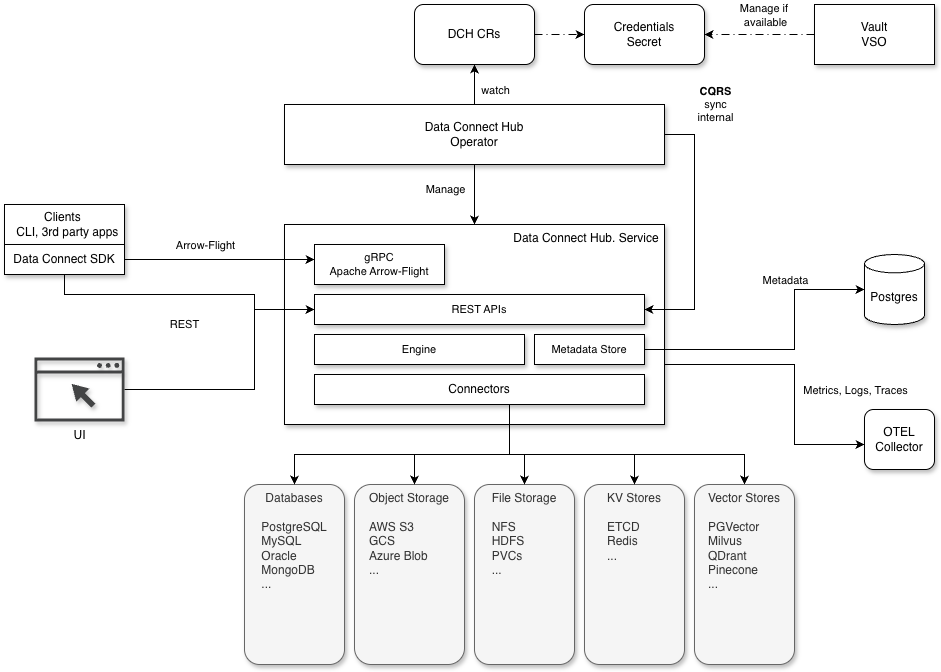

The diagram above was exported from draw.io. Its source (the exported page's mxGraphModel, read from the mxfile embedded in the PNG):
<mxGraphModel dx="1856" dy="1759" grid="1" gridSize="10" guides="1" tooltips="1" connect="1" arrows="1" fold="1" page="1" pageScale="1" pageWidth="850" pageHeight="1100" math="0" shadow="0">
  <root>
    <mxCell id="0" />
    <mxCell id="1" parent="0" />
    <mxCell id="5suN2eJPW0K4wxkE9zj5-6" parent="1" style="rounded=1;whiteSpace=wrap;html=1;verticalAlign=top;fillColor=#f5f5f5;fontColor=#333333;strokeColor=#666666;shadow=1;" value="Databases&lt;div&gt;&lt;br&gt;&lt;/div&gt;&lt;div style=&quot;text-align: left;&quot;&gt;PostgreSQL&lt;/div&gt;&lt;div style=&quot;text-align: left;&quot;&gt;MySQL&lt;/div&gt;&lt;div style=&quot;text-align: left;&quot;&gt;Oracle&lt;/div&gt;&lt;div style=&quot;text-align: left;&quot;&gt;MongoDB&lt;/div&gt;&lt;div style=&quot;text-align: left;&quot;&gt;...&lt;/div&gt;" vertex="1">
      <mxGeometry height="180" width="100" x="100" y="440" as="geometry" />
    </mxCell>
    <mxCell id="5suN2eJPW0K4wxkE9zj5-7" parent="1" style="rounded=1;whiteSpace=wrap;html=1;verticalAlign=top;fillColor=#f5f5f5;fontColor=#333333;strokeColor=#666666;shadow=1;" value="Object Storage&lt;div&gt;&lt;br&gt;&lt;/div&gt;&lt;div&gt;&lt;div style=&quot;text-align: left;&quot;&gt;AWS S3&lt;/div&gt;&lt;div style=&quot;text-align: left;&quot;&gt;GCS&amp;nbsp;&lt;/div&gt;&lt;div style=&quot;text-align: left;&quot;&gt;Azure Blob&lt;/div&gt;&lt;/div&gt;&lt;div style=&quot;text-align: left;&quot;&gt;...&lt;/div&gt;" vertex="1">
      <mxGeometry height="180" width="110" x="210" y="440" as="geometry" />
    </mxCell>
    <mxCell id="5suN2eJPW0K4wxkE9zj5-8" parent="1" style="rounded=1;whiteSpace=wrap;html=1;verticalAlign=top;fillColor=#f5f5f5;fontColor=#333333;strokeColor=#666666;shadow=1;" value="File Storage&lt;div&gt;&lt;br&gt;&lt;/div&gt;&lt;div style=&quot;text-align: left;&quot;&gt;NFS&lt;/div&gt;&lt;div style=&quot;text-align: left;&quot;&gt;HDFS&lt;/div&gt;&lt;div style=&quot;text-align: left;&quot;&gt;PVCs&lt;/div&gt;&lt;div style=&quot;text-align: left;&quot;&gt;...&lt;/div&gt;" vertex="1">
      <mxGeometry height="180" width="100" x="330" y="440" as="geometry" />
    </mxCell>
    <mxCell id="5suN2eJPW0K4wxkE9zj5-9" parent="1" style="rounded=1;whiteSpace=wrap;html=1;verticalAlign=top;fillColor=#f5f5f5;fontColor=#333333;strokeColor=#666666;shadow=1;" value="KV Stores&lt;div&gt;&lt;br&gt;&lt;/div&gt;&lt;div style=&quot;text-align: left;&quot;&gt;ETCD&lt;/div&gt;&lt;div style=&quot;text-align: left;&quot;&gt;Redis&lt;/div&gt;&lt;div style=&quot;text-align: left;&quot;&gt;...&lt;/div&gt;" vertex="1">
      <mxGeometry height="180" width="100" x="440" y="440" as="geometry" />
    </mxCell>
    <mxCell id="5suN2eJPW0K4wxkE9zj5-43" edge="1" parent="1" source="5suN2eJPW0K4wxkE9zj5-10" style="edgeStyle=orthogonalEdgeStyle;rounded=0;orthogonalLoop=1;jettySize=auto;html=1;" target="5suN2eJPW0K4wxkE9zj5-42">
      <mxGeometry relative="1" as="geometry">
        <Array as="points">
          <mxPoint x="650" y="320" />
          <mxPoint x="650" y="400" />
        </Array>
      </mxGeometry>
    </mxCell>
    <mxCell id="5suN2eJPW0K4wxkE9zj5-44" connectable="0" parent="5suN2eJPW0K4wxkE9zj5-43" style="edgeLabel;html=1;align=center;verticalAlign=middle;resizable=0;points=[];" value="Metrics, Logs, Traces" vertex="1">
      <mxGeometry relative="1" x="0.0404" y="-1" as="geometry">
        <mxPoint x="61" y="9" as="offset" />
      </mxGeometry>
    </mxCell>
    <mxCell id="5suN2eJPW0K4wxkE9zj5-10" parent="1" style="rounded=0;whiteSpace=wrap;html=1;verticalAlign=top;align=right;shadow=1;" value="Data Connect Hub. Service&amp;nbsp;" vertex="1">
      <mxGeometry height="200" width="380" x="140" y="180" as="geometry" />
    </mxCell>
    <mxCell id="5suN2eJPW0K4wxkE9zj5-11" parent="1" style="shape=cylinder3;whiteSpace=wrap;html=1;boundedLbl=1;backgroundOutline=1;size=9.17391304347828;shadow=1;" value="Postgres" vertex="1">
      <mxGeometry height="70" width="60" x="720" y="210" as="geometry" />
    </mxCell>
    <mxCell id="5suN2eJPW0K4wxkE9zj5-16" edge="1" parent="1" source="5suN2eJPW0K4wxkE9zj5-15" style="edgeStyle=orthogonalEdgeStyle;rounded=0;orthogonalLoop=1;jettySize=auto;html=1;" target="5suN2eJPW0K4wxkE9zj5-6">
      <mxGeometry relative="1" as="geometry">
        <Array as="points">
          <mxPoint x="365" y="410" />
          <mxPoint x="150" y="410" />
        </Array>
      </mxGeometry>
    </mxCell>
    <mxCell id="5suN2eJPW0K4wxkE9zj5-17" edge="1" parent="1" source="5suN2eJPW0K4wxkE9zj5-15" style="edgeStyle=orthogonalEdgeStyle;rounded=0;orthogonalLoop=1;jettySize=auto;html=1;" target="5suN2eJPW0K4wxkE9zj5-7">
      <mxGeometry relative="1" as="geometry">
        <Array as="points">
          <mxPoint x="365" y="410" />
          <mxPoint x="270" y="410" />
        </Array>
      </mxGeometry>
    </mxCell>
    <mxCell id="5suN2eJPW0K4wxkE9zj5-18" edge="1" parent="1" source="5suN2eJPW0K4wxkE9zj5-15" style="edgeStyle=orthogonalEdgeStyle;rounded=0;orthogonalLoop=1;jettySize=auto;html=1;" target="5suN2eJPW0K4wxkE9zj5-8">
      <mxGeometry relative="1" as="geometry">
        <Array as="points">
          <mxPoint x="365" y="410" />
          <mxPoint x="380" y="410" />
        </Array>
      </mxGeometry>
    </mxCell>
    <mxCell id="5suN2eJPW0K4wxkE9zj5-19" edge="1" parent="1" source="5suN2eJPW0K4wxkE9zj5-15" style="edgeStyle=orthogonalEdgeStyle;rounded=0;orthogonalLoop=1;jettySize=auto;html=1;" target="5suN2eJPW0K4wxkE9zj5-9">
      <mxGeometry relative="1" as="geometry">
        <Array as="points">
          <mxPoint x="365" y="410" />
          <mxPoint x="490" y="410" />
        </Array>
        <mxPoint x="360.0000000000001" y="360" as="sourcePoint" />
        <mxPoint x="505.0000000000001" y="420" as="targetPoint" />
      </mxGeometry>
    </mxCell>
    <mxCell id="5suN2eJPW0K4wxkE9zj5-38" edge="1" parent="1" source="5suN2eJPW0K4wxkE9zj5-15" style="edgeStyle=orthogonalEdgeStyle;rounded=0;orthogonalLoop=1;jettySize=auto;html=1;" target="5suN2eJPW0K4wxkE9zj5-37">
      <mxGeometry relative="1" as="geometry">
        <Array as="points">
          <mxPoint x="365" y="410" />
          <mxPoint x="600" y="410" />
        </Array>
      </mxGeometry>
    </mxCell>
    <mxCell id="5suN2eJPW0K4wxkE9zj5-20" parent="1" style="rounded=0;whiteSpace=wrap;html=1;fontSize=11;shadow=1;" value="REST APIs" vertex="1">
      <mxGeometry height="30" width="330" x="170" y="250" as="geometry" />
    </mxCell>
    <mxCell id="5suN2eJPW0K4wxkE9zj5-21" parent="1" style="rounded=0;whiteSpace=wrap;html=1;fontSize=11;shadow=1;" value="gRPC&lt;div&gt;Apache Arrow-Flight&lt;/div&gt;" vertex="1">
      <mxGeometry height="40" width="130" x="170" y="200" as="geometry" />
    </mxCell>
    <mxCell id="aAh8RoDh7SeloSwgbuNI-4" edge="1" parent="1" source="5suN2eJPW0K4wxkE9zj5-24" style="edgeStyle=orthogonalEdgeStyle;rounded=0;orthogonalLoop=1;jettySize=auto;html=1;" target="5suN2eJPW0K4wxkE9zj5-21">
      <mxGeometry relative="1" as="geometry">
        <Array as="points">
          <mxPoint x="-80" y="215" />
        </Array>
      </mxGeometry>
    </mxCell>
    <mxCell id="aAh8RoDh7SeloSwgbuNI-5" connectable="0" parent="aAh8RoDh7SeloSwgbuNI-4" style="edgeLabel;html=1;align=center;verticalAlign=middle;resizable=0;points=[];" value="Arrow-Flight" vertex="1">
      <mxGeometry relative="1" x="-0.2" as="geometry">
        <mxPoint x="4" y="-15" as="offset" />
      </mxGeometry>
    </mxCell>
    <mxCell id="5suN2eJPW0K4wxkE9zj5-23" parent="1" style="rounded=0;whiteSpace=wrap;html=1;shadow=1;" value="Clients&amp;nbsp;&lt;div&gt;&amp;nbsp; CLI, 3rd party apps&lt;/div&gt;" vertex="1">
      <mxGeometry height="40" width="120" x="-140" y="160" as="geometry" />
    </mxCell>
    <mxCell id="5suN2eJPW0K4wxkE9zj5-26" edge="1" parent="1" source="5suN2eJPW0K4wxkE9zj5-24" style="edgeStyle=orthogonalEdgeStyle;rounded=0;orthogonalLoop=1;jettySize=auto;html=1;" target="5suN2eJPW0K4wxkE9zj5-20">
      <mxGeometry relative="1" as="geometry">
        <Array as="points">
          <mxPoint x="-80" y="250" />
          <mxPoint x="110" y="250" />
          <mxPoint x="110" y="265" />
        </Array>
      </mxGeometry>
    </mxCell>
    <mxCell id="5suN2eJPW0K4wxkE9zj5-28" connectable="0" parent="5suN2eJPW0K4wxkE9zj5-26" style="edgeLabel;html=1;align=center;verticalAlign=middle;resizable=0;points=[];" value="REST" vertex="1">
      <mxGeometry relative="1" x="0.1875" as="geometry">
        <mxPoint x="-30" y="29" as="offset" />
      </mxGeometry>
    </mxCell>
    <mxCell id="5suN2eJPW0K4wxkE9zj5-24" parent="1" style="rounded=0;whiteSpace=wrap;html=1;shadow=1;" value="Data Connect SDK" vertex="1">
      <mxGeometry height="30" width="120" x="-140" y="200" as="geometry" />
    </mxCell>
    <mxCell id="5suN2eJPW0K4wxkE9zj5-29" parent="1" style="rounded=0;whiteSpace=wrap;html=1;fontSize=11;shadow=1;" value="Engine" vertex="1">
      <mxGeometry height="30" width="210" x="170" y="290" as="geometry" />
    </mxCell>
    <mxCell id="5suN2eJPW0K4wxkE9zj5-37" parent="1" style="rounded=1;whiteSpace=wrap;html=1;verticalAlign=top;fillColor=#f5f5f5;fontColor=#333333;strokeColor=#666666;shadow=1;" value="Vector Stores&lt;div&gt;&lt;br&gt;&lt;/div&gt;&lt;div style=&quot;text-align: left;&quot;&gt;PGVector&lt;/div&gt;&lt;div style=&quot;text-align: left;&quot;&gt;Milvus&lt;/div&gt;&lt;div style=&quot;text-align: left;&quot;&gt;QDrant&lt;/div&gt;&lt;div style=&quot;text-align: left;&quot;&gt;Pinecone&lt;/div&gt;&lt;div style=&quot;text-align: left;&quot;&gt;...&lt;/div&gt;" vertex="1">
      <mxGeometry height="180" width="100" x="550" y="440" as="geometry" />
    </mxCell>
    <mxCell id="5suN2eJPW0K4wxkE9zj5-15" parent="1" style="rounded=0;whiteSpace=wrap;html=1;shadow=1;" value="Connectors" vertex="1">
      <mxGeometry height="30" width="330" x="170" y="330" as="geometry" />
    </mxCell>
    <mxCell id="5suN2eJPW0K4wxkE9zj5-42" parent="1" style="rounded=1;whiteSpace=wrap;html=1;shadow=1;" value="OTEL Collector" vertex="1">
      <mxGeometry height="60" width="70" x="720" y="365" as="geometry" />
    </mxCell>
    <mxCell id="5suN2eJPW0K4wxkE9zj5-47" edge="1" parent="1" source="5suN2eJPW0K4wxkE9zj5-46" style="edgeStyle=orthogonalEdgeStyle;rounded=0;orthogonalLoop=1;jettySize=auto;html=1;entryX=0;entryY=0.5;entryDx=0;entryDy=0;" target="5suN2eJPW0K4wxkE9zj5-20">
      <mxGeometry relative="1" as="geometry">
        <Array as="points">
          <mxPoint x="110" y="345" />
          <mxPoint x="110" y="265" />
        </Array>
      </mxGeometry>
    </mxCell>
    <mxCell id="5suN2eJPW0K4wxkE9zj5-46" parent="1" style="sketch=0;pointerEvents=1;shadow=1;dashed=0;html=1;strokeColor=none;fillColor=#434445;aspect=fixed;labelPosition=center;verticalLabelPosition=bottom;verticalAlign=top;align=center;outlineConnect=0;shape=mxgraph.vvd.web_browser;strokeWidth=1;" value="UI" vertex="1">
      <mxGeometry height="63.9" width="90" x="-110" y="313.05" as="geometry" />
    </mxCell>
    <mxCell id="5suN2eJPW0K4wxkE9zj5-54" edge="1" parent="1" source="5suN2eJPW0K4wxkE9zj5-52" style="edgeStyle=orthogonalEdgeStyle;rounded=0;orthogonalLoop=1;jettySize=auto;html=1;entryX=0.5;entryY=1;entryDx=0;entryDy=0;" target="5suN2eJPW0K4wxkE9zj5-53">
      <mxGeometry relative="1" as="geometry" />
    </mxCell>
    <mxCell id="bxSRDQ7W_lynWAoV_ndb-5" connectable="0" parent="5suN2eJPW0K4wxkE9zj5-54" style="edgeLabel;html=1;align=center;verticalAlign=middle;resizable=0;points=[];" value="watch" vertex="1">
      <mxGeometry relative="1" x="-0.2444" y="1" as="geometry">
        <mxPoint x="21" as="offset" />
      </mxGeometry>
    </mxCell>
    <mxCell id="5suN2eJPW0K4wxkE9zj5-52" parent="1" style="rounded=0;whiteSpace=wrap;html=1;shadow=1;" value="Data Connect Hub&lt;div&gt;Operator&lt;/div&gt;" vertex="1">
      <mxGeometry height="60" width="380" x="140" y="60" as="geometry" />
    </mxCell>
    <mxCell id="zcxSei3OdkzUzv8pQCAw-1" edge="1" parent="1" source="5suN2eJPW0K4wxkE9zj5-53" style="edgeStyle=orthogonalEdgeStyle;rounded=0;orthogonalLoop=1;jettySize=auto;html=1;dashed=1;dashPattern=8 4 1 4;" target="bxSRDQ7W_lynWAoV_ndb-2">
      <mxGeometry relative="1" as="geometry" />
    </mxCell>
    <mxCell id="5suN2eJPW0K4wxkE9zj5-53" parent="1" style="rounded=1;whiteSpace=wrap;html=1;shadow=1;" value="DCH CRs" vertex="1">
      <mxGeometry height="60" width="120" x="270" y="-40" as="geometry" />
    </mxCell>
    <mxCell id="5suN2eJPW0K4wxkE9zj5-55" edge="1" parent="1" source="5suN2eJPW0K4wxkE9zj5-52" style="edgeStyle=orthogonalEdgeStyle;rounded=0;orthogonalLoop=1;jettySize=auto;html=1;" target="5suN2eJPW0K4wxkE9zj5-10">
      <mxGeometry relative="1" as="geometry">
        <Array as="points" />
      </mxGeometry>
    </mxCell>
    <mxCell id="5suN2eJPW0K4wxkE9zj5-56" connectable="0" parent="5suN2eJPW0K4wxkE9zj5-55" style="edgeLabel;html=1;align=center;verticalAlign=middle;resizable=0;points=[];" value="Manage" vertex="1">
      <mxGeometry relative="1" x="-0.1707" y="-3" as="geometry">
        <mxPoint x="-27" y="-1" as="offset" />
      </mxGeometry>
    </mxCell>
    <mxCell id="bxSRDQ7W_lynWAoV_ndb-2" parent="1" style="rounded=1;whiteSpace=wrap;html=1;shadow=1;" value="Credentials&lt;div&gt;Secret&lt;/div&gt;" vertex="1">
      <mxGeometry height="60" width="120" x="440" y="-40" as="geometry" />
    </mxCell>
    <mxCell id="bxSRDQ7W_lynWAoV_ndb-7" edge="1" parent="1" source="5suN2eJPW0K4wxkE9zj5-52" style="edgeStyle=orthogonalEdgeStyle;rounded=0;orthogonalLoop=1;jettySize=auto;html=1;entryX=1;entryY=0.5;entryDx=0;entryDy=0;" target="5suN2eJPW0K4wxkE9zj5-20">
      <mxGeometry relative="1" as="geometry">
        <Array as="points">
          <mxPoint x="550" y="90" />
          <mxPoint x="550" y="265" />
        </Array>
      </mxGeometry>
    </mxCell>
    <mxCell id="bxSRDQ7W_lynWAoV_ndb-8" connectable="0" parent="bxSRDQ7W_lynWAoV_ndb-7" style="edgeLabel;html=1;align=center;verticalAlign=middle;resizable=0;points=[];" value="&lt;b&gt;CQRS&lt;/b&gt;&lt;div&gt;sync&lt;/div&gt;&lt;div&gt;internal&lt;/div&gt;" vertex="1">
      <mxGeometry relative="1" x="-0.1865" y="3" as="geometry">
        <mxPoint x="17" y="-105" as="offset" />
      </mxGeometry>
    </mxCell>
    <mxCell id="bxSRDQ7W_lynWAoV_ndb-10" edge="1" parent="1" source="bxSRDQ7W_lynWAoV_ndb-9" style="edgeStyle=orthogonalEdgeStyle;rounded=0;orthogonalLoop=1;jettySize=auto;html=1;dashed=1;dashPattern=8 4 1 4;" target="bxSRDQ7W_lynWAoV_ndb-2">
      <mxGeometry relative="1" as="geometry" />
    </mxCell>
    <mxCell id="bxSRDQ7W_lynWAoV_ndb-11" connectable="0" parent="bxSRDQ7W_lynWAoV_ndb-10" style="edgeLabel;html=1;align=center;verticalAlign=middle;resizable=0;points=[];" value="Manage if&amp;nbsp;&lt;div&gt;available&lt;/div&gt;" vertex="1">
      <mxGeometry relative="1" x="-0.2129" y="5" as="geometry">
        <mxPoint x="-7" y="-25" as="offset" />
      </mxGeometry>
    </mxCell>
    <mxCell id="bxSRDQ7W_lynWAoV_ndb-9" parent="1" style="rounded=0;whiteSpace=wrap;html=1;shadow=1;glass=0;" value="Vault&lt;div&gt;VSO&lt;/div&gt;" vertex="1">
      <mxGeometry height="60" width="120" x="670" y="-40" as="geometry" />
    </mxCell>
    <mxCell id="aAh8RoDh7SeloSwgbuNI-6" parent="1" style="rounded=0;whiteSpace=wrap;html=1;fontSize=11;shadow=1;" value="Metadata Store" vertex="1">
      <mxGeometry height="30" width="110" x="390" y="290" as="geometry" />
    </mxCell>
    <mxCell id="5suN2eJPW0K4wxkE9zj5-12" edge="1" parent="1" source="aAh8RoDh7SeloSwgbuNI-6" style="edgeStyle=orthogonalEdgeStyle;rounded=0;orthogonalLoop=1;jettySize=auto;html=1;" target="5suN2eJPW0K4wxkE9zj5-11">
      <mxGeometry relative="1" as="geometry">
        <Array as="points">
          <mxPoint x="650" y="305" />
          <mxPoint x="650" y="245" />
        </Array>
      </mxGeometry>
    </mxCell>
    <mxCell id="5suN2eJPW0K4wxkE9zj5-13" connectable="0" parent="5suN2eJPW0K4wxkE9zj5-12" style="edgeLabel;html=1;align=center;verticalAlign=middle;resizable=0;points=[];" value="Metadata" vertex="1">
      <mxGeometry relative="1" x="-0.2" as="geometry">
        <mxPoint x="28" y="-70" as="offset" />
      </mxGeometry>
    </mxCell>
  </root>
</mxGraphModel>